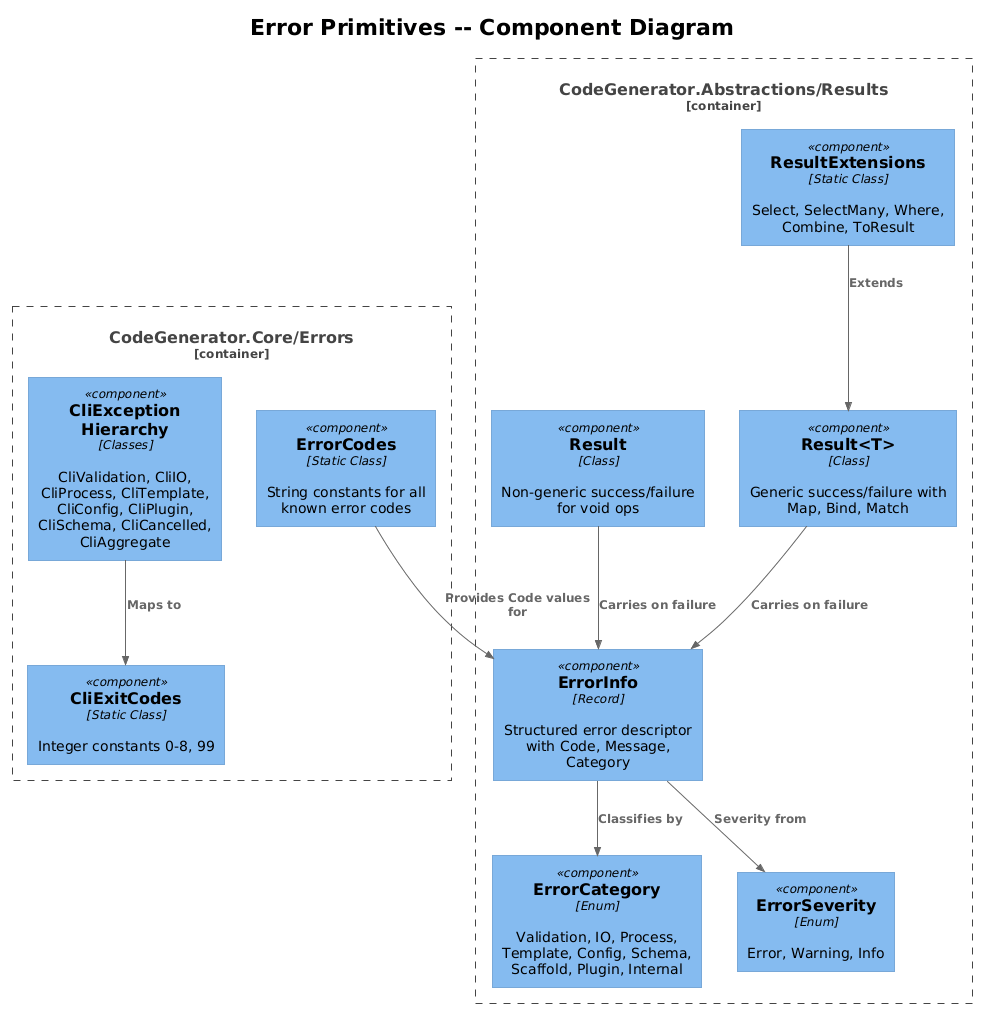

The diagram above was rendered by PlantUML. Its source (embedded in the PNG):
@startuml
!theme plain
!include <C4/C4_Component>

title Error Primitives -- Component Diagram

Container_Boundary(abs, "CodeGenerator.Abstractions/Results") {
    Component(resultT, "Result<T>", "Class", "Generic success/failure with Map, Bind, Match")
    Component(result, "Result", "Class", "Non-generic success/failure for void ops")
    Component(errorInfo, "ErrorInfo", "Record", "Structured error descriptor with Code, Message, Category")
    Component(errorCat, "ErrorCategory", "Enum", "Validation, IO, Process, Template, Config, Schema, Scaffold, Plugin, Internal")
    Component(errorSev, "ErrorSeverity", "Enum", "Error, Warning, Info")
    Component(extensions, "ResultExtensions", "Static Class", "Select, SelectMany, Where, Combine, ToResult")
}

Container_Boundary(coreErr, "CodeGenerator.Core/Errors") {
    Component(errorCodes, "ErrorCodes", "Static Class", "String constants for all known error codes")
    Component(exceptions, "CliException Hierarchy", "Classes", "CliValidation, CliIO, CliProcess, CliTemplate, CliConfig, CliPlugin, CliSchema, CliCancelled, CliAggregate")
    Component(exitCodes, "CliExitCodes", "Static Class", "Integer constants 0-8, 99")
}

Rel(resultT, errorInfo, "Carries on failure")
Rel(result, errorInfo, "Carries on failure")
Rel(errorInfo, errorCat, "Classifies by")
Rel(errorInfo, errorSev, "Severity from")
Rel(extensions, resultT, "Extends")
Rel(exceptions, exitCodes, "Maps to")
Rel(errorCodes, errorInfo, "Provides Code values for")
@enduml